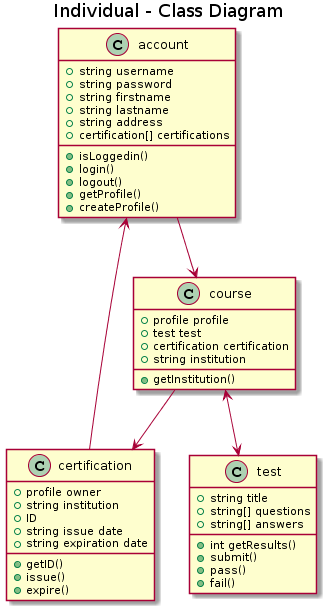

The diagram above was rendered by PlantUML. Its source (embedded in the PNG):
@startuml
title Individual - Class Diagram


class account {
  +string username
  +string password
  +string firstname
  +string lastname
  +string address
  +certification[] certifications
  
  
  +isLoggedin()
  +login()
  +logout()
  +getProfile()
  +createProfile()
}

class certification{
+profile owner
+string institution
+ID
+string issue date
+string expiration date

+getID()
+issue()
+expire()
}
class course{
+profile profile
+test test
+certification certification
+string institution

+getInstitution()
}

class test{
+string title
+string[] questions
+string[] answers

+int getResults()
+submit()
+pass()
+fail()
}




account <-- certification

course <--> test

course --> certification

account --> course
@enduml